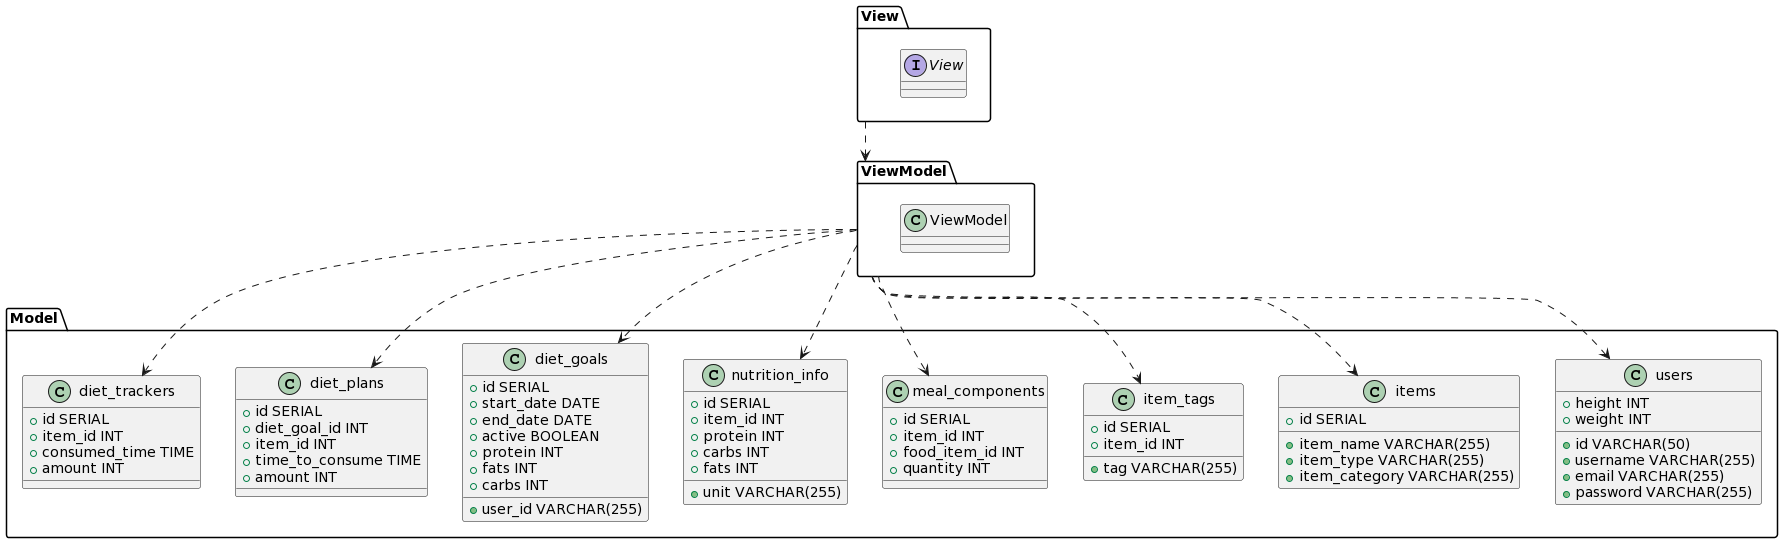

The diagram above was rendered by PlantUML. Its source (embedded in the PNG):
@startuml
package "View" #FFFFFF {
  interface "View" as View
}

package "ViewModel" #FFFFFF {
  class "ViewModel" as ViewModel
}

package "Model" #FFFFFF {

  class users {
    + id VARCHAR(50) 
    + username VARCHAR(255)
    + email VARCHAR(255)  
    + password VARCHAR(255)
    + height INT
    + weight INT
  }

  class items {
    + id SERIAL
    + item_name VARCHAR(255) 
    + item_type VARCHAR(255)
    + item_category VARCHAR(255)
  }  

  class item_tags {
    + id SERIAL 
    + item_id INT
    + tag VARCHAR(255)
  }

  class meal_components {
    + id SERIAL
    + item_id INT
    + food_item_id INT  
    + quantity INT
  }

  class nutrition_info {
    + id SERIAL
    + item_id INT
    + unit VARCHAR(255)
    + protein INT
    + carbs INT
    + fats INT
  }

  class diet_goals {
    + id SERIAL
    + user_id VARCHAR(255)
    + start_date DATE 
    + end_date DATE
    + active BOOLEAN
    + protein INT
    + fats INT 
    + carbs INT
  }

  class diet_plans {
    + id SERIAL
    + diet_goal_id INT
    + item_id INT
    + time_to_consume TIME 
    + amount INT
  }

  class diet_trackers {
    + id SERIAL
    + item_id INT
    + consumed_time TIME
    + amount INT
  }

}

View ..> ViewModel
ViewModel ..> users
ViewModel ..> items
ViewModel ..> item_tags
ViewModel ..> meal_components
ViewModel ..> nutrition_info  
ViewModel ..> diet_goals
ViewModel ..> diet_plans
ViewModel ..> diet_trackers
@enduml